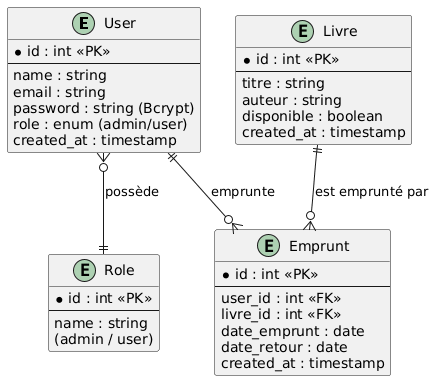

The diagram above was rendered by PlantUML. Its source (embedded in the PNG):
@startuml
entity "User" {
  * id : int <<PK>>
  --
  name : string
  email : string
  password : string (Bcrypt)
  role : enum (admin/user)
  created_at : timestamp
}

entity "Livre" {
  * id : int <<PK>>
  --
  titre : string
  auteur : string
  disponible : boolean
  created_at : timestamp
}

entity "Emprunt" {
  * id : int <<PK>>
  --
  user_id : int <<FK>>
  livre_id : int <<FK>>
  date_emprunt : date
  date_retour : date
  created_at : timestamp
}

entity "Role" {
  * id : int <<PK>>
  --
  name : string
  (admin / user)
}

User ||--o{ Emprunt : "emprunte"
Livre ||--o{ Emprunt : "est emprunté par"
User }o--|| Role : "possède"
@enduml